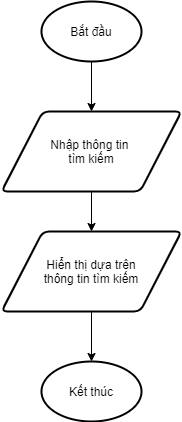

The diagram above was exported from draw.io. Its source (the exported page's mxGraphModel, read from the mxfile embedded in the PNG):
<mxGraphModel dx="1057" dy="786" grid="1" gridSize="10" guides="1" tooltips="1" connect="1" arrows="1" fold="1" page="1" pageScale="1" pageWidth="850" pageHeight="1100" math="0" shadow="0">
  <root>
    <mxCell id="0" />
    <mxCell id="1" parent="0" />
    <mxCell id="8" style="edgeStyle=none;html=1;entryX=0.5;entryY=0;entryDx=0;entryDy=0;" parent="1" source="2" target="4" edge="1">
      <mxGeometry relative="1" as="geometry" />
    </mxCell>
    <mxCell id="2" value="Bắt đầu" style="strokeWidth=2;html=1;shape=mxgraph.flowchart.start_1;whiteSpace=wrap;" parent="1" vertex="1">
      <mxGeometry x="250" y="30" width="100" height="60" as="geometry" />
    </mxCell>
    <mxCell id="3" value="Kết thúc" style="strokeWidth=2;html=1;shape=mxgraph.flowchart.start_1;whiteSpace=wrap;" parent="1" vertex="1">
      <mxGeometry x="250" y="390" width="100" height="60" as="geometry" />
    </mxCell>
    <mxCell id="9" style="edgeStyle=none;html=1;entryX=0.5;entryY=0;entryDx=0;entryDy=0;" parent="1" source="4" edge="1">
      <mxGeometry relative="1" as="geometry">
        <mxPoint x="300" y="260" as="targetPoint" />
      </mxGeometry>
    </mxCell>
    <mxCell id="4" value="Nhập thông tin&amp;nbsp;&lt;br&gt;tìm kiếm" style="shape=parallelogram;html=1;strokeWidth=2;perimeter=parallelogramPerimeter;whiteSpace=wrap;rounded=1;arcSize=12;size=0.23;" parent="1" vertex="1">
      <mxGeometry x="210" y="140" width="180" height="80" as="geometry" />
    </mxCell>
    <mxCell id="20" style="edgeStyle=none;html=1;entryX=0.5;entryY=0;entryDx=0;entryDy=0;entryPerimeter=0;" edge="1" parent="1" source="18" target="3">
      <mxGeometry relative="1" as="geometry" />
    </mxCell>
    <mxCell id="18" value="Hiển thị dựa trên&lt;br&gt;thông tin tìm kiếm" style="shape=parallelogram;html=1;strokeWidth=2;perimeter=parallelogramPerimeter;whiteSpace=wrap;rounded=1;arcSize=12;size=0.23;" vertex="1" parent="1">
      <mxGeometry x="210" y="260" width="180" height="80" as="geometry" />
    </mxCell>
  </root>
</mxGraphModel>